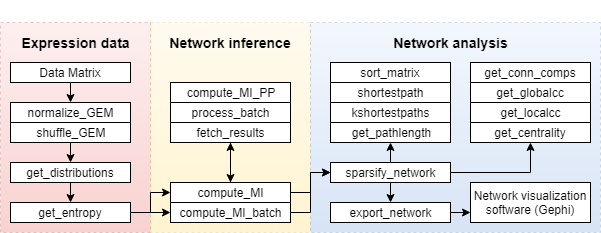

The diagram above was exported from draw.io. Its source (the exported page's mxGraphModel, read from the mxfile embedded in the PNG):
<mxGraphModel dx="1010" dy="501" grid="1" gridSize="10" guides="1" tooltips="1" connect="1" arrows="1" fold="1" page="1" pageScale="1" pageWidth="826" pageHeight="1169" background="#ffffff" math="0" shadow="0">
  <root>
    <mxCell id="0" />
    <mxCell id="1" parent="0" />
    <mxCell id="82" value="" style="whiteSpace=wrap;html=1;dashed=1;fontSize=14;textOpacity=20;opacity=30;plain-red" parent="1" vertex="1">
      <mxGeometry x="80" y="100" width="150" height="210" as="geometry" />
    </mxCell>
    <mxCell id="80" value="" style="whiteSpace=wrap;html=1;dashed=1;fontSize=14;textOpacity=20;opacity=30;plain-yellow" parent="1" vertex="1">
      <mxGeometry x="230" y="100" width="160" height="210" as="geometry" />
    </mxCell>
    <mxCell id="87" value="" style="whiteSpace=wrap;html=1;dashed=1;fontSize=14;textOpacity=20;opacity=30;plain-blue" parent="1" vertex="1">
      <mxGeometry x="390" y="100" width="290" height="210" as="geometry" />
    </mxCell>
    <mxCell id="72" style="edgeStyle=orthogonalEdgeStyle;rounded=0;html=1;exitX=0;exitY=0.75;entryX=0;entryY=0.75;jettySize=auto;orthogonalLoop=1;" parent="1" edge="1">
      <mxGeometry relative="1" as="geometry">
        <mxPoint x="215" y="85" as="sourcePoint" />
        <mxPoint x="215" y="85" as="targetPoint" />
      </mxGeometry>
    </mxCell>
    <mxCell id="88" value="Network analysis" style="text;html=1;strokeColor=none;fillColor=none;align=center;verticalAlign=middle;whiteSpace=wrap;overflow=hidden;dashed=1;fontStyle=1;fontSize=14;" parent="1" vertex="1">
      <mxGeometry x="380" y="110" width="300" height="20" as="geometry" />
    </mxCell>
    <mxCell id="93" value="get_pathlength" style="whiteSpace=wrap;html=1;" parent="1" vertex="1">
      <mxGeometry x="410" y="200" width="120" height="20" as="geometry" />
    </mxCell>
    <mxCell id="94" value="get_conn_comps" style="whiteSpace=wrap;html=1;" parent="1" vertex="1">
      <mxGeometry x="550" y="140" width="120" height="20" as="geometry" />
    </mxCell>
    <mxCell id="5b9a0186a41df962-117" value="kshortestpaths" style="whiteSpace=wrap;html=1;" parent="1" vertex="1">
      <mxGeometry x="410" y="180" width="120" height="20" as="geometry" />
    </mxCell>
    <mxCell id="KtLAcyUgx7RSn2WHyYaU-97" value="shortestpath" style="whiteSpace=wrap;html=1;" parent="1" vertex="1">
      <mxGeometry x="410" y="160" width="120" height="20" as="geometry" />
    </mxCell>
    <mxCell id="VfBhTGXK3j7C98uKIoHA-95" value="process_batch" style="whiteSpace=wrap;html=1;" parent="1" vertex="1">
      <mxGeometry x="250" y="180" width="120" height="20" as="geometry" />
    </mxCell>
    <mxCell id="VfBhTGXK3j7C98uKIoHA-96" value="normalize_GEM&lt;br&gt;" style="whiteSpace=wrap;html=1;" parent="1" vertex="1">
      <mxGeometry x="90" y="180" width="120" height="20" as="geometry" />
    </mxCell>
    <mxCell id="VfBhTGXK3j7C98uKIoHA-99" value="shuffle_GEM" style="whiteSpace=wrap;html=1;" parent="1" vertex="1">
      <mxGeometry x="90" y="200" width="120" height="20" as="geometry" />
    </mxCell>
    <mxCell id="VfBhTGXK3j7C98uKIoHA-113" style="edgeStyle=orthogonalEdgeStyle;rounded=0;orthogonalLoop=1;jettySize=auto;html=1;exitX=0.5;exitY=1;exitDx=0;exitDy=0;entryX=0.5;entryY=0;entryDx=0;entryDy=0;" parent="1" source="VfBhTGXK3j7C98uKIoHA-100" target="VfBhTGXK3j7C98uKIoHA-101" edge="1">
      <mxGeometry relative="1" as="geometry" />
    </mxCell>
    <mxCell id="VfBhTGXK3j7C98uKIoHA-100" value="get_distributions" style="whiteSpace=wrap;html=1;" parent="1" vertex="1">
      <mxGeometry x="90" y="240" width="120" height="20" as="geometry" />
    </mxCell>
    <mxCell id="VfBhTGXK3j7C98uKIoHA-137" style="edgeStyle=orthogonalEdgeStyle;rounded=0;orthogonalLoop=1;jettySize=auto;html=1;exitX=1;exitY=0.5;exitDx=0;exitDy=0;entryX=0;entryY=0.5;entryDx=0;entryDy=0;" parent="1" source="VfBhTGXK3j7C98uKIoHA-101" target="VfBhTGXK3j7C98uKIoHA-106" edge="1">
      <mxGeometry relative="1" as="geometry" />
    </mxCell>
    <mxCell id="VfBhTGXK3j7C98uKIoHA-138" style="edgeStyle=orthogonalEdgeStyle;rounded=0;orthogonalLoop=1;jettySize=auto;html=1;exitX=1;exitY=0.5;exitDx=0;exitDy=0;entryX=0;entryY=0.5;entryDx=0;entryDy=0;" parent="1" source="VfBhTGXK3j7C98uKIoHA-101" target="VfBhTGXK3j7C98uKIoHA-102" edge="1">
      <mxGeometry relative="1" as="geometry" />
    </mxCell>
    <mxCell id="VfBhTGXK3j7C98uKIoHA-101" value="get_entropy" style="whiteSpace=wrap;html=1;" parent="1" vertex="1">
      <mxGeometry x="90" y="280" width="120" height="20" as="geometry" />
    </mxCell>
    <mxCell id="VfBhTGXK3j7C98uKIoHA-130" style="edgeStyle=orthogonalEdgeStyle;rounded=0;orthogonalLoop=1;jettySize=auto;html=1;exitX=0.5;exitY=0;exitDx=0;exitDy=0;entryX=0.5;entryY=1;entryDx=0;entryDy=0;" parent="1" source="VfBhTGXK3j7C98uKIoHA-102" target="VfBhTGXK3j7C98uKIoHA-107" edge="1">
      <mxGeometry relative="1" as="geometry" />
    </mxCell>
    <mxCell id="Rre862BeZ-weLts9gh-E-98" style="edgeStyle=orthogonalEdgeStyle;rounded=0;orthogonalLoop=1;jettySize=auto;html=1;exitX=1;exitY=0.5;exitDx=0;exitDy=0;entryX=0;entryY=0.5;entryDx=0;entryDy=0;" parent="1" source="VfBhTGXK3j7C98uKIoHA-102" target="VfBhTGXK3j7C98uKIoHA-103" edge="1">
      <mxGeometry relative="1" as="geometry" />
    </mxCell>
    <mxCell id="VfBhTGXK3j7C98uKIoHA-102" value="compute_MI" style="whiteSpace=wrap;html=1;" parent="1" vertex="1">
      <mxGeometry x="250" y="260" width="120" height="20" as="geometry" />
    </mxCell>
    <mxCell id="Rre862BeZ-weLts9gh-E-103" style="edgeStyle=orthogonalEdgeStyle;rounded=0;orthogonalLoop=1;jettySize=auto;html=1;exitX=0.5;exitY=1;exitDx=0;exitDy=0;entryX=0.5;entryY=0;entryDx=0;entryDy=0;" parent="1" source="VfBhTGXK3j7C98uKIoHA-103" target="VfBhTGXK3j7C98uKIoHA-109" edge="1">
      <mxGeometry relative="1" as="geometry" />
    </mxCell>
    <mxCell id="Rre862BeZ-weLts9gh-E-104" style="edgeStyle=orthogonalEdgeStyle;rounded=0;orthogonalLoop=1;jettySize=auto;html=1;exitX=0.5;exitY=0;exitDx=0;exitDy=0;entryX=0.5;entryY=1;entryDx=0;entryDy=0;" parent="1" source="VfBhTGXK3j7C98uKIoHA-103" target="93" edge="1">
      <mxGeometry relative="1" as="geometry" />
    </mxCell>
    <mxCell id="Rre862BeZ-weLts9gh-E-105" style="edgeStyle=orthogonalEdgeStyle;rounded=0;orthogonalLoop=1;jettySize=auto;html=1;exitX=1;exitY=0.5;exitDx=0;exitDy=0;entryX=0.5;entryY=1;entryDx=0;entryDy=0;" parent="1" source="VfBhTGXK3j7C98uKIoHA-103" target="VfBhTGXK3j7C98uKIoHA-141" edge="1">
      <mxGeometry relative="1" as="geometry" />
    </mxCell>
    <mxCell id="VfBhTGXK3j7C98uKIoHA-103" value="sparsify_network" style="whiteSpace=wrap;html=1;" parent="1" vertex="1">
      <mxGeometry x="410" y="240" width="120" height="20" as="geometry" />
    </mxCell>
    <mxCell id="VfBhTGXK3j7C98uKIoHA-134" style="edgeStyle=orthogonalEdgeStyle;rounded=0;orthogonalLoop=1;jettySize=auto;html=1;exitX=0.5;exitY=1;exitDx=0;exitDy=0;entryX=0.5;entryY=0;entryDx=0;entryDy=0;" parent="1" target="VfBhTGXK3j7C98uKIoHA-100" edge="1">
      <mxGeometry relative="1" as="geometry">
        <mxPoint x="150" y="220" as="sourcePoint" />
      </mxGeometry>
    </mxCell>
    <mxCell id="VfBhTGXK3j7C98uKIoHA-105" value="compute_MI_PP" style="whiteSpace=wrap;html=1;" parent="1" vertex="1">
      <mxGeometry x="250" y="160" width="120" height="20" as="geometry" />
    </mxCell>
    <mxCell id="VfBhTGXK3j7C98uKIoHA-140" style="edgeStyle=orthogonalEdgeStyle;rounded=0;orthogonalLoop=1;jettySize=auto;html=1;exitX=1;exitY=0.5;exitDx=0;exitDy=0;entryX=0;entryY=0.5;entryDx=0;entryDy=0;" parent="1" source="VfBhTGXK3j7C98uKIoHA-106" target="VfBhTGXK3j7C98uKIoHA-103" edge="1">
      <mxGeometry relative="1" as="geometry" />
    </mxCell>
    <mxCell id="VfBhTGXK3j7C98uKIoHA-106" value="compute_MI_batch" style="whiteSpace=wrap;html=1;" parent="1" vertex="1">
      <mxGeometry x="250" y="280" width="120" height="20" as="geometry" />
    </mxCell>
    <mxCell id="VfBhTGXK3j7C98uKIoHA-131" style="edgeStyle=orthogonalEdgeStyle;rounded=0;orthogonalLoop=1;jettySize=auto;html=1;exitX=0.5;exitY=1;exitDx=0;exitDy=0;" parent="1" source="VfBhTGXK3j7C98uKIoHA-107" edge="1">
      <mxGeometry relative="1" as="geometry">
        <mxPoint x="310" y="260" as="targetPoint" />
      </mxGeometry>
    </mxCell>
    <mxCell id="VfBhTGXK3j7C98uKIoHA-107" value="fetch_results" style="whiteSpace=wrap;html=1;" parent="1" vertex="1">
      <mxGeometry x="250" y="200" width="120" height="20" as="geometry" />
    </mxCell>
    <mxCell id="Rre862BeZ-weLts9gh-E-150" style="edgeStyle=orthogonalEdgeStyle;rounded=0;orthogonalLoop=1;jettySize=auto;html=1;exitX=1;exitY=0.5;exitDx=0;exitDy=0;entryX=0;entryY=0.75;entryDx=0;entryDy=0;" parent="1" source="VfBhTGXK3j7C98uKIoHA-109" target="Rre862BeZ-weLts9gh-E-102" edge="1">
      <mxGeometry relative="1" as="geometry" />
    </mxCell>
    <mxCell id="VfBhTGXK3j7C98uKIoHA-109" value="export_network" style="whiteSpace=wrap;html=1;" parent="1" vertex="1">
      <mxGeometry x="410" y="280" width="120" height="20" as="geometry" />
    </mxCell>
    <mxCell id="VfBhTGXK3j7C98uKIoHA-141" value="get_centrality" style="whiteSpace=wrap;html=1;" parent="1" vertex="1">
      <mxGeometry x="550" y="200" width="120" height="20" as="geometry" />
    </mxCell>
    <mxCell id="VfBhTGXK3j7C98uKIoHA-142" value="get_globalcc&lt;br&gt;" style="whiteSpace=wrap;html=1;" parent="1" vertex="1">
      <mxGeometry x="550" y="160" width="120" height="20" as="geometry" />
    </mxCell>
    <mxCell id="VfBhTGXK3j7C98uKIoHA-143" value="get_localcc" style="whiteSpace=wrap;html=1;" parent="1" vertex="1">
      <mxGeometry x="550" y="180" width="120" height="20" as="geometry" />
    </mxCell>
    <mxCell id="VfBhTGXK3j7C98uKIoHA-145" value="Expression data" style="text;html=1;strokeColor=none;fillColor=none;align=center;verticalAlign=middle;whiteSpace=wrap;overflow=hidden;dashed=1;fontStyle=1;fontSize=14;" parent="1" vertex="1">
      <mxGeometry x="80" y="100" width="150" height="40" as="geometry" />
    </mxCell>
    <mxCell id="VfBhTGXK3j7C98uKIoHA-148" value="Network inference" style="text;html=1;strokeColor=none;fillColor=none;align=center;verticalAlign=middle;whiteSpace=wrap;overflow=hidden;dashed=1;fontStyle=1;fontSize=14;" parent="1" vertex="1">
      <mxGeometry x="230" y="100" width="160" height="40" as="geometry" />
    </mxCell>
    <mxCell id="Rre862BeZ-weLts9gh-E-94" value="sort_matrix&lt;br&gt;" style="whiteSpace=wrap;html=1;" parent="1" vertex="1">
      <mxGeometry x="410" y="140" width="120" height="20" as="geometry" />
    </mxCell>
    <mxCell id="Rre862BeZ-weLts9gh-E-102" value="Network visualization software (Gephi)" style="whiteSpace=wrap;html=1;" parent="1" vertex="1">
      <mxGeometry x="550" y="260" width="120" height="40" as="geometry" />
    </mxCell>
    <mxCell id="Rre862BeZ-weLts9gh-E-148" style="edgeStyle=orthogonalEdgeStyle;rounded=0;orthogonalLoop=1;jettySize=auto;html=1;exitX=0.5;exitY=1;exitDx=0;exitDy=0;entryX=0.5;entryY=0;entryDx=0;entryDy=0;" parent="1" source="Rre862BeZ-weLts9gh-E-147" target="VfBhTGXK3j7C98uKIoHA-96" edge="1">
      <mxGeometry relative="1" as="geometry" />
    </mxCell>
    <mxCell id="Rre862BeZ-weLts9gh-E-147" value="Data Matrix&lt;br&gt;" style="whiteSpace=wrap;html=1;" parent="1" vertex="1">
      <mxGeometry x="90" y="140" width="120" height="20" as="geometry" />
    </mxCell>
  </root>
</mxGraphModel>